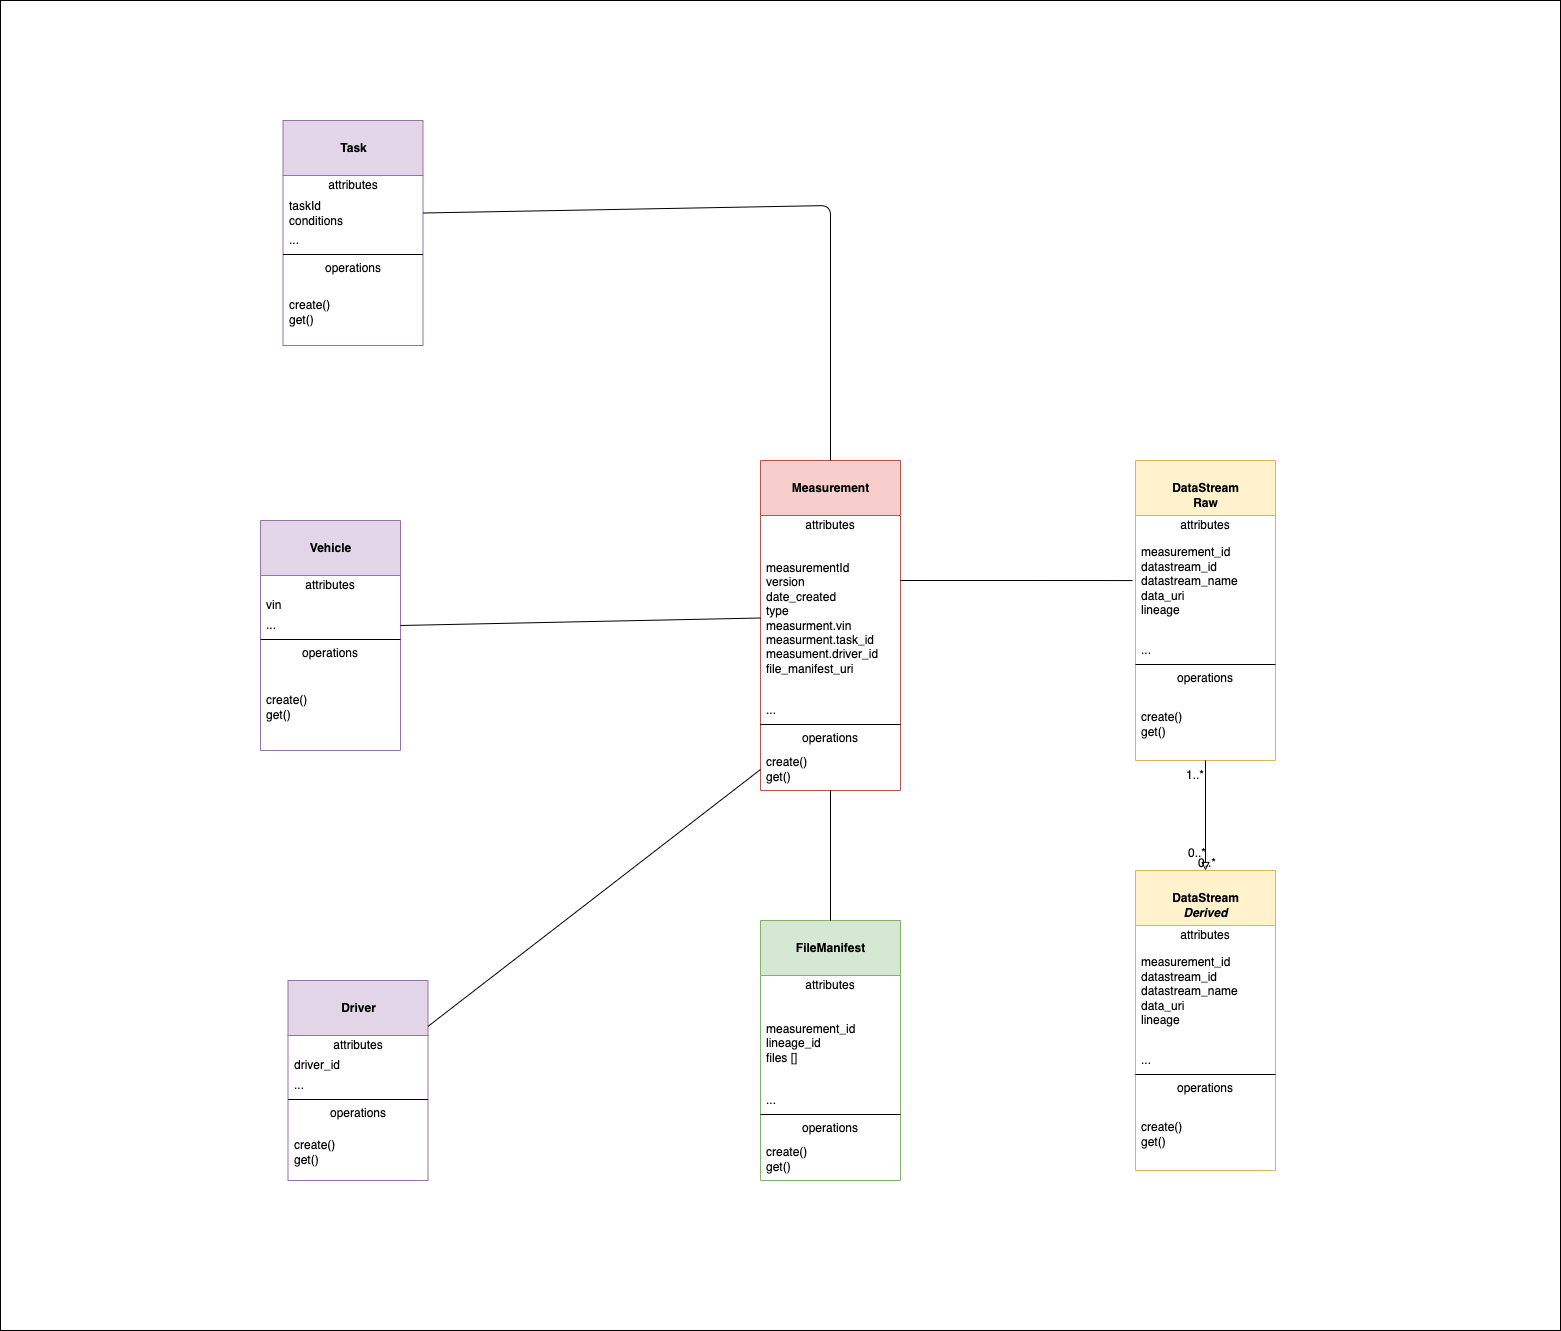

The diagram above was exported from draw.io. Its source (the exported page's mxGraphModel, read from the mxfile embedded in the PNG):
<mxGraphModel dx="2332" dy="1796" grid="1" gridSize="10" guides="1" tooltips="1" connect="1" arrows="1" fold="1" page="1" pageScale="1" pageWidth="850" pageHeight="1100" math="0" shadow="0">
  <root>
    <mxCell id="0" />
    <mxCell id="1" parent="0" />
    <mxCell id="nyvjQaBWpHrhyMIyOivv-56" value="" style="rounded=0;whiteSpace=wrap;html=1;" parent="1" vertex="1">
      <mxGeometry x="-710" y="-300" width="1560" height="1330" as="geometry" />
    </mxCell>
    <mxCell id="nyvjQaBWpHrhyMIyOivv-1" value="&lt;br&gt;&lt;b&gt;Measurement&lt;/b&gt;&lt;br&gt;" style="swimlane;fontStyle=0;align=center;verticalAlign=top;childLayout=stackLayout;horizontal=1;startSize=55;horizontalStack=0;resizeParent=1;resizeParentMax=0;resizeLast=0;collapsible=0;marginBottom=0;html=1;fillColor=#f8cecc;strokeColor=#b85450;" parent="1" vertex="1">
      <mxGeometry x="50" y="160" width="140" height="330" as="geometry" />
    </mxCell>
    <mxCell id="nyvjQaBWpHrhyMIyOivv-2" value="attributes" style="text;html=1;strokeColor=none;fillColor=none;align=center;verticalAlign=middle;spacingLeft=4;spacingRight=4;overflow=hidden;rotatable=0;points=[[0,0.5],[1,0.5]];portConstraint=eastwest;" parent="nyvjQaBWpHrhyMIyOivv-1" vertex="1">
      <mxGeometry y="55" width="140" height="20" as="geometry" />
    </mxCell>
    <mxCell id="nyvjQaBWpHrhyMIyOivv-3" value="measurementId&lt;br&gt;&lt;div&gt;version&amp;nbsp;&lt;/div&gt;&lt;div&gt;date_created&lt;/div&gt;&lt;div&gt;type&lt;/div&gt;&lt;div&gt;measurment.vin&lt;/div&gt;&lt;div&gt;measurment.task_id&lt;/div&gt;&lt;div&gt;measument.driver_id&lt;/div&gt;&lt;div&gt;file_manifest_uri&lt;/div&gt;" style="text;html=1;strokeColor=none;fillColor=none;align=left;verticalAlign=middle;spacingLeft=4;spacingRight=4;overflow=hidden;rotatable=0;points=[[0,0.5],[1,0.5]];portConstraint=eastwest;" parent="nyvjQaBWpHrhyMIyOivv-1" vertex="1">
      <mxGeometry y="75" width="140" height="165" as="geometry" />
    </mxCell>
    <mxCell id="nyvjQaBWpHrhyMIyOivv-5" value="..." style="text;html=1;strokeColor=none;fillColor=none;align=left;verticalAlign=middle;spacingLeft=4;spacingRight=4;overflow=hidden;rotatable=0;points=[[0,0.5],[1,0.5]];portConstraint=eastwest;" parent="nyvjQaBWpHrhyMIyOivv-1" vertex="1">
      <mxGeometry y="240" width="140" height="20" as="geometry" />
    </mxCell>
    <mxCell id="nyvjQaBWpHrhyMIyOivv-6" value="" style="line;strokeWidth=1;fillColor=none;align=left;verticalAlign=middle;spacingTop=-1;spacingLeft=3;spacingRight=3;rotatable=0;labelPosition=right;points=[];portConstraint=eastwest;" parent="nyvjQaBWpHrhyMIyOivv-1" vertex="1">
      <mxGeometry y="260" width="140" height="8" as="geometry" />
    </mxCell>
    <mxCell id="nyvjQaBWpHrhyMIyOivv-7" value="operations" style="text;html=1;strokeColor=none;fillColor=none;align=center;verticalAlign=middle;spacingLeft=4;spacingRight=4;overflow=hidden;rotatable=0;points=[[0,0.5],[1,0.5]];portConstraint=eastwest;" parent="nyvjQaBWpHrhyMIyOivv-1" vertex="1">
      <mxGeometry y="268" width="140" height="20" as="geometry" />
    </mxCell>
    <mxCell id="nyvjQaBWpHrhyMIyOivv-8" value="create()&lt;br&gt;get()" style="text;html=1;strokeColor=none;fillColor=none;align=left;verticalAlign=middle;spacingLeft=4;spacingRight=4;overflow=hidden;rotatable=0;points=[[0,0.5],[1,0.5]];portConstraint=eastwest;" parent="nyvjQaBWpHrhyMIyOivv-1" vertex="1">
      <mxGeometry y="288" width="140" height="42" as="geometry" />
    </mxCell>
    <mxCell id="nyvjQaBWpHrhyMIyOivv-18" value="&lt;br&gt;&lt;b&gt;DataStream&lt;br&gt;Raw&lt;br&gt;&lt;/b&gt;" style="swimlane;fontStyle=0;align=center;verticalAlign=top;childLayout=stackLayout;horizontal=1;startSize=55;horizontalStack=0;resizeParent=1;resizeParentMax=0;resizeLast=0;collapsible=0;marginBottom=0;html=1;fillColor=#fff2cc;strokeColor=#d6b656;" parent="1" vertex="1">
      <mxGeometry x="425" y="160" width="140" height="300" as="geometry" />
    </mxCell>
    <mxCell id="nyvjQaBWpHrhyMIyOivv-19" value="attributes" style="text;html=1;strokeColor=none;fillColor=none;align=center;verticalAlign=middle;spacingLeft=4;spacingRight=4;overflow=hidden;rotatable=0;points=[[0,0.5],[1,0.5]];portConstraint=eastwest;" parent="nyvjQaBWpHrhyMIyOivv-18" vertex="1">
      <mxGeometry y="55" width="140" height="20" as="geometry" />
    </mxCell>
    <mxCell id="nyvjQaBWpHrhyMIyOivv-20" value="measurement_id&lt;br&gt;&lt;div&gt;datastream_id&lt;/div&gt;&lt;div&gt;datastream_name&lt;/div&gt;&lt;div&gt;data_uri&lt;/div&gt;&lt;div&gt;lineage&lt;/div&gt;&lt;div&gt;&lt;br&gt;&lt;/div&gt;" style="text;html=1;strokeColor=none;fillColor=none;align=left;verticalAlign=middle;spacingLeft=4;spacingRight=4;overflow=hidden;rotatable=0;points=[[0,0.5],[1,0.5]];portConstraint=eastwest;" parent="nyvjQaBWpHrhyMIyOivv-18" vertex="1">
      <mxGeometry y="75" width="140" height="105" as="geometry" />
    </mxCell>
    <mxCell id="nyvjQaBWpHrhyMIyOivv-21" value="..." style="text;html=1;strokeColor=none;fillColor=none;align=left;verticalAlign=middle;spacingLeft=4;spacingRight=4;overflow=hidden;rotatable=0;points=[[0,0.5],[1,0.5]];portConstraint=eastwest;" parent="nyvjQaBWpHrhyMIyOivv-18" vertex="1">
      <mxGeometry y="180" width="140" height="20" as="geometry" />
    </mxCell>
    <mxCell id="nyvjQaBWpHrhyMIyOivv-22" value="" style="line;strokeWidth=1;fillColor=none;align=left;verticalAlign=middle;spacingTop=-1;spacingLeft=3;spacingRight=3;rotatable=0;labelPosition=right;points=[];portConstraint=eastwest;" parent="nyvjQaBWpHrhyMIyOivv-18" vertex="1">
      <mxGeometry y="200" width="140" height="8" as="geometry" />
    </mxCell>
    <mxCell id="nyvjQaBWpHrhyMIyOivv-23" value="operations" style="text;html=1;strokeColor=none;fillColor=none;align=center;verticalAlign=middle;spacingLeft=4;spacingRight=4;overflow=hidden;rotatable=0;points=[[0,0.5],[1,0.5]];portConstraint=eastwest;" parent="nyvjQaBWpHrhyMIyOivv-18" vertex="1">
      <mxGeometry y="208" width="140" height="20" as="geometry" />
    </mxCell>
    <mxCell id="nyvjQaBWpHrhyMIyOivv-24" value="create()&lt;br&gt;get()" style="text;html=1;strokeColor=none;fillColor=none;align=left;verticalAlign=middle;spacingLeft=4;spacingRight=4;overflow=hidden;rotatable=0;points=[[0,0.5],[1,0.5]];portConstraint=eastwest;" parent="nyvjQaBWpHrhyMIyOivv-18" vertex="1">
      <mxGeometry y="228" width="140" height="72" as="geometry" />
    </mxCell>
    <mxCell id="nyvjQaBWpHrhyMIyOivv-25" value="&lt;br&gt;&lt;b&gt;FileManifest&lt;/b&gt;&lt;br&gt;" style="swimlane;fontStyle=0;align=center;verticalAlign=top;childLayout=stackLayout;horizontal=1;startSize=55;horizontalStack=0;resizeParent=1;resizeParentMax=0;resizeLast=0;collapsible=0;marginBottom=0;html=1;fillColor=#d5e8d4;strokeColor=#82b366;" parent="1" vertex="1">
      <mxGeometry x="50" y="620" width="140" height="260" as="geometry" />
    </mxCell>
    <mxCell id="nyvjQaBWpHrhyMIyOivv-26" value="attributes" style="text;html=1;strokeColor=none;fillColor=none;align=center;verticalAlign=middle;spacingLeft=4;spacingRight=4;overflow=hidden;rotatable=0;points=[[0,0.5],[1,0.5]];portConstraint=eastwest;" parent="nyvjQaBWpHrhyMIyOivv-25" vertex="1">
      <mxGeometry y="55" width="140" height="20" as="geometry" />
    </mxCell>
    <mxCell id="nyvjQaBWpHrhyMIyOivv-27" value="measurement_id&lt;br&gt;lineage_id&lt;br&gt;files []&amp;nbsp;&amp;nbsp;" style="text;html=1;strokeColor=none;fillColor=none;align=left;verticalAlign=middle;spacingLeft=4;spacingRight=4;overflow=hidden;rotatable=0;points=[[0,0.5],[1,0.5]];portConstraint=eastwest;" parent="nyvjQaBWpHrhyMIyOivv-25" vertex="1">
      <mxGeometry y="75" width="140" height="95" as="geometry" />
    </mxCell>
    <mxCell id="nyvjQaBWpHrhyMIyOivv-29" value="..." style="text;html=1;strokeColor=none;fillColor=none;align=left;verticalAlign=middle;spacingLeft=4;spacingRight=4;overflow=hidden;rotatable=0;points=[[0,0.5],[1,0.5]];portConstraint=eastwest;" parent="nyvjQaBWpHrhyMIyOivv-25" vertex="1">
      <mxGeometry y="170" width="140" height="20" as="geometry" />
    </mxCell>
    <mxCell id="nyvjQaBWpHrhyMIyOivv-30" value="" style="line;strokeWidth=1;fillColor=none;align=left;verticalAlign=middle;spacingTop=-1;spacingLeft=3;spacingRight=3;rotatable=0;labelPosition=right;points=[];portConstraint=eastwest;" parent="nyvjQaBWpHrhyMIyOivv-25" vertex="1">
      <mxGeometry y="190" width="140" height="8" as="geometry" />
    </mxCell>
    <mxCell id="nyvjQaBWpHrhyMIyOivv-31" value="operations" style="text;html=1;strokeColor=none;fillColor=none;align=center;verticalAlign=middle;spacingLeft=4;spacingRight=4;overflow=hidden;rotatable=0;points=[[0,0.5],[1,0.5]];portConstraint=eastwest;" parent="nyvjQaBWpHrhyMIyOivv-25" vertex="1">
      <mxGeometry y="198" width="140" height="20" as="geometry" />
    </mxCell>
    <mxCell id="nyvjQaBWpHrhyMIyOivv-32" value="create()&lt;br&gt;get()" style="text;html=1;strokeColor=none;fillColor=none;align=left;verticalAlign=middle;spacingLeft=4;spacingRight=4;overflow=hidden;rotatable=0;points=[[0,0.5],[1,0.5]];portConstraint=eastwest;" parent="nyvjQaBWpHrhyMIyOivv-25" vertex="1">
      <mxGeometry y="218" width="140" height="42" as="geometry" />
    </mxCell>
    <mxCell id="nyvjQaBWpHrhyMIyOivv-33" value="&lt;br&gt;&lt;b&gt;DataStream&lt;br&gt;&lt;i&gt;Derived&lt;/i&gt;&lt;br&gt;&lt;/b&gt;" style="swimlane;fontStyle=0;align=center;verticalAlign=top;childLayout=stackLayout;horizontal=1;startSize=55;horizontalStack=0;resizeParent=1;resizeParentMax=0;resizeLast=0;collapsible=0;marginBottom=0;html=1;fillColor=#fff2cc;strokeColor=#d6b656;" parent="1" vertex="1">
      <mxGeometry x="425" y="570" width="140" height="300" as="geometry" />
    </mxCell>
    <mxCell id="nyvjQaBWpHrhyMIyOivv-34" value="attributes" style="text;html=1;strokeColor=none;fillColor=none;align=center;verticalAlign=middle;spacingLeft=4;spacingRight=4;overflow=hidden;rotatable=0;points=[[0,0.5],[1,0.5]];portConstraint=eastwest;" parent="nyvjQaBWpHrhyMIyOivv-33" vertex="1">
      <mxGeometry y="55" width="140" height="20" as="geometry" />
    </mxCell>
    <mxCell id="nyvjQaBWpHrhyMIyOivv-35" value="measurement_id&lt;br&gt;&lt;div&gt;datastream_id&lt;/div&gt;&lt;div&gt;datastream_name&lt;/div&gt;&lt;div&gt;data_uri&lt;/div&gt;&lt;div&gt;lineage&lt;/div&gt;&lt;div&gt;&lt;br&gt;&lt;/div&gt;" style="text;html=1;strokeColor=none;fillColor=none;align=left;verticalAlign=middle;spacingLeft=4;spacingRight=4;overflow=hidden;rotatable=0;points=[[0,0.5],[1,0.5]];portConstraint=eastwest;" parent="nyvjQaBWpHrhyMIyOivv-33" vertex="1">
      <mxGeometry y="75" width="140" height="105" as="geometry" />
    </mxCell>
    <mxCell id="nyvjQaBWpHrhyMIyOivv-36" value="..." style="text;html=1;strokeColor=none;fillColor=none;align=left;verticalAlign=middle;spacingLeft=4;spacingRight=4;overflow=hidden;rotatable=0;points=[[0,0.5],[1,0.5]];portConstraint=eastwest;" parent="nyvjQaBWpHrhyMIyOivv-33" vertex="1">
      <mxGeometry y="180" width="140" height="20" as="geometry" />
    </mxCell>
    <mxCell id="nyvjQaBWpHrhyMIyOivv-37" value="" style="line;strokeWidth=1;fillColor=none;align=left;verticalAlign=middle;spacingTop=-1;spacingLeft=3;spacingRight=3;rotatable=0;labelPosition=right;points=[];portConstraint=eastwest;" parent="nyvjQaBWpHrhyMIyOivv-33" vertex="1">
      <mxGeometry y="200" width="140" height="8" as="geometry" />
    </mxCell>
    <mxCell id="nyvjQaBWpHrhyMIyOivv-38" value="operations" style="text;html=1;strokeColor=none;fillColor=none;align=center;verticalAlign=middle;spacingLeft=4;spacingRight=4;overflow=hidden;rotatable=0;points=[[0,0.5],[1,0.5]];portConstraint=eastwest;" parent="nyvjQaBWpHrhyMIyOivv-33" vertex="1">
      <mxGeometry y="208" width="140" height="20" as="geometry" />
    </mxCell>
    <mxCell id="nyvjQaBWpHrhyMIyOivv-39" value="create()&lt;br&gt;get()" style="text;html=1;strokeColor=none;fillColor=none;align=left;verticalAlign=middle;spacingLeft=4;spacingRight=4;overflow=hidden;rotatable=0;points=[[0,0.5],[1,0.5]];portConstraint=eastwest;" parent="nyvjQaBWpHrhyMIyOivv-33" vertex="1">
      <mxGeometry y="228" width="140" height="72" as="geometry" />
    </mxCell>
    <mxCell id="nyvjQaBWpHrhyMIyOivv-40" value="" style="endArrow=block;html=1;rounded=0;endFill=0;" parent="1" source="nyvjQaBWpHrhyMIyOivv-24" target="nyvjQaBWpHrhyMIyOivv-33" edge="1">
      <mxGeometry width="50" height="50" relative="1" as="geometry">
        <mxPoint x="400" y="310" as="sourcePoint" />
        <mxPoint x="450" y="260" as="targetPoint" />
      </mxGeometry>
    </mxCell>
    <mxCell id="nyvjQaBWpHrhyMIyOivv-41" value="" style="endArrow=none;html=1;rounded=0;entryX=-0.021;entryY=0.429;entryDx=0;entryDy=0;entryPerimeter=0;" parent="1" target="nyvjQaBWpHrhyMIyOivv-20" edge="1">
      <mxGeometry width="50" height="50" relative="1" as="geometry">
        <mxPoint x="190" y="280" as="sourcePoint" />
        <mxPoint x="450" y="410" as="targetPoint" />
      </mxGeometry>
    </mxCell>
    <mxCell id="nyvjQaBWpHrhyMIyOivv-49" value="1..*" style="text;html=1;strokeColor=none;fillColor=none;align=center;verticalAlign=middle;whiteSpace=wrap;rounded=0;" parent="1" vertex="1">
      <mxGeometry x="470" y="470" width="30" height="10" as="geometry" />
    </mxCell>
    <mxCell id="nyvjQaBWpHrhyMIyOivv-50" value="0..*" style="text;html=1;strokeColor=none;fillColor=none;align=center;verticalAlign=middle;whiteSpace=wrap;rounded=0;" parent="1" vertex="1">
      <mxGeometry x="467" y="550" width="40" height="5" as="geometry" />
    </mxCell>
    <mxCell id="nyvjQaBWpHrhyMIyOivv-54" value="" style="endArrow=none;html=1;rounded=0;entryX=0.5;entryY=0;entryDx=0;entryDy=0;exitX=0.5;exitY=1;exitDx=0;exitDy=0;exitPerimeter=0;" parent="1" source="nyvjQaBWpHrhyMIyOivv-8" target="nyvjQaBWpHrhyMIyOivv-25" edge="1">
      <mxGeometry width="50" height="50" relative="1" as="geometry">
        <mxPoint x="100" y="420" as="sourcePoint" />
        <mxPoint x="332.05999999999995" y="420.0450000000001" as="targetPoint" />
      </mxGeometry>
    </mxCell>
    <mxCell id="10" value="&lt;br&gt;&lt;b&gt;Task&lt;/b&gt;" style="swimlane;fontStyle=0;align=center;verticalAlign=top;childLayout=stackLayout;horizontal=1;startSize=55;horizontalStack=0;resizeParent=1;resizeParentMax=0;resizeLast=0;collapsible=0;marginBottom=0;html=1;fillColor=#e1d5e7;strokeColor=#9673a6;" parent="1" vertex="1">
      <mxGeometry x="-427.5" y="-180" width="140" height="225" as="geometry" />
    </mxCell>
    <mxCell id="11" value="attributes" style="text;html=1;strokeColor=none;fillColor=none;align=center;verticalAlign=middle;spacingLeft=4;spacingRight=4;overflow=hidden;rotatable=0;points=[[0,0.5],[1,0.5]];portConstraint=eastwest;" parent="10" vertex="1">
      <mxGeometry y="55" width="140" height="20" as="geometry" />
    </mxCell>
    <mxCell id="12" value="taskId&lt;br&gt;conditions" style="text;html=1;strokeColor=none;fillColor=none;align=left;verticalAlign=middle;spacingLeft=4;spacingRight=4;overflow=hidden;rotatable=0;points=[[0,0.5],[1,0.5]];portConstraint=eastwest;" parent="10" vertex="1">
      <mxGeometry y="75" width="140" height="35" as="geometry" />
    </mxCell>
    <mxCell id="14" value="..." style="text;html=1;strokeColor=none;fillColor=none;align=left;verticalAlign=middle;spacingLeft=4;spacingRight=4;overflow=hidden;rotatable=0;points=[[0,0.5],[1,0.5]];portConstraint=eastwest;" parent="10" vertex="1">
      <mxGeometry y="110" width="140" height="20" as="geometry" />
    </mxCell>
    <mxCell id="15" value="" style="line;strokeWidth=1;fillColor=none;align=left;verticalAlign=middle;spacingTop=-1;spacingLeft=3;spacingRight=3;rotatable=0;labelPosition=right;points=[];portConstraint=eastwest;" parent="10" vertex="1">
      <mxGeometry y="130" width="140" height="8" as="geometry" />
    </mxCell>
    <mxCell id="16" value="operations" style="text;html=1;strokeColor=none;fillColor=none;align=center;verticalAlign=middle;spacingLeft=4;spacingRight=4;overflow=hidden;rotatable=0;points=[[0,0.5],[1,0.5]];portConstraint=eastwest;" parent="10" vertex="1">
      <mxGeometry y="138" width="140" height="20" as="geometry" />
    </mxCell>
    <mxCell id="17" value="create()&lt;br&gt;get()" style="text;html=1;strokeColor=none;fillColor=none;align=left;verticalAlign=middle;spacingLeft=4;spacingRight=4;overflow=hidden;rotatable=0;points=[[0,0.5],[1,0.5]];portConstraint=eastwest;" parent="10" vertex="1">
      <mxGeometry y="158" width="140" height="67" as="geometry" />
    </mxCell>
    <mxCell id="18" value="&lt;br&gt;&lt;b&gt;Driver&lt;/b&gt;" style="swimlane;fontStyle=0;align=center;verticalAlign=top;childLayout=stackLayout;horizontal=1;startSize=55;horizontalStack=0;resizeParent=1;resizeParentMax=0;resizeLast=0;collapsible=0;marginBottom=0;html=1;fillColor=#e1d5e7;strokeColor=#9673a6;" parent="1" vertex="1">
      <mxGeometry x="-422.5" y="680" width="140" height="200" as="geometry" />
    </mxCell>
    <mxCell id="19" value="attributes" style="text;html=1;strokeColor=none;fillColor=none;align=center;verticalAlign=middle;spacingLeft=4;spacingRight=4;overflow=hidden;rotatable=0;points=[[0,0.5],[1,0.5]];portConstraint=eastwest;" parent="18" vertex="1">
      <mxGeometry y="55" width="140" height="20" as="geometry" />
    </mxCell>
    <mxCell id="20" value="driver_id" style="text;html=1;strokeColor=none;fillColor=none;align=left;verticalAlign=middle;spacingLeft=4;spacingRight=4;overflow=hidden;rotatable=0;points=[[0,0.5],[1,0.5]];portConstraint=eastwest;" parent="18" vertex="1">
      <mxGeometry y="75" width="140" height="20" as="geometry" />
    </mxCell>
    <mxCell id="22" value="..." style="text;html=1;strokeColor=none;fillColor=none;align=left;verticalAlign=middle;spacingLeft=4;spacingRight=4;overflow=hidden;rotatable=0;points=[[0,0.5],[1,0.5]];portConstraint=eastwest;" parent="18" vertex="1">
      <mxGeometry y="95" width="140" height="20" as="geometry" />
    </mxCell>
    <mxCell id="23" value="" style="line;strokeWidth=1;fillColor=none;align=left;verticalAlign=middle;spacingTop=-1;spacingLeft=3;spacingRight=3;rotatable=0;labelPosition=right;points=[];portConstraint=eastwest;" parent="18" vertex="1">
      <mxGeometry y="115" width="140" height="8" as="geometry" />
    </mxCell>
    <mxCell id="24" value="operations" style="text;html=1;strokeColor=none;fillColor=none;align=center;verticalAlign=middle;spacingLeft=4;spacingRight=4;overflow=hidden;rotatable=0;points=[[0,0.5],[1,0.5]];portConstraint=eastwest;" parent="18" vertex="1">
      <mxGeometry y="123" width="140" height="20" as="geometry" />
    </mxCell>
    <mxCell id="25" value="create()&lt;br&gt;get()" style="text;html=1;strokeColor=none;fillColor=none;align=left;verticalAlign=middle;spacingLeft=4;spacingRight=4;overflow=hidden;rotatable=0;points=[[0,0.5],[1,0.5]];portConstraint=eastwest;" parent="18" vertex="1">
      <mxGeometry y="143" width="140" height="57" as="geometry" />
    </mxCell>
    <mxCell id="34" value="&lt;br&gt;&lt;b&gt;Vehicle&lt;/b&gt;" style="swimlane;fontStyle=0;align=center;verticalAlign=top;childLayout=stackLayout;horizontal=1;startSize=55;horizontalStack=0;resizeParent=1;resizeParentMax=0;resizeLast=0;collapsible=0;marginBottom=0;html=1;fillColor=#e1d5e7;strokeColor=#9673a6;" parent="1" vertex="1">
      <mxGeometry x="-450" y="220" width="140" height="230" as="geometry" />
    </mxCell>
    <mxCell id="35" value="attributes" style="text;html=1;strokeColor=none;fillColor=none;align=center;verticalAlign=middle;spacingLeft=4;spacingRight=4;overflow=hidden;rotatable=0;points=[[0,0.5],[1,0.5]];portConstraint=eastwest;" parent="34" vertex="1">
      <mxGeometry y="55" width="140" height="20" as="geometry" />
    </mxCell>
    <mxCell id="36" value="vin" style="text;html=1;strokeColor=none;fillColor=none;align=left;verticalAlign=middle;spacingLeft=4;spacingRight=4;overflow=hidden;rotatable=0;points=[[0,0.5],[1,0.5]];portConstraint=eastwest;" parent="34" vertex="1">
      <mxGeometry y="75" width="140" height="20" as="geometry" />
    </mxCell>
    <mxCell id="38" value="..." style="text;html=1;strokeColor=none;fillColor=none;align=left;verticalAlign=middle;spacingLeft=4;spacingRight=4;overflow=hidden;rotatable=0;points=[[0,0.5],[1,0.5]];portConstraint=eastwest;" parent="34" vertex="1">
      <mxGeometry y="95" width="140" height="20" as="geometry" />
    </mxCell>
    <mxCell id="39" value="" style="line;strokeWidth=1;fillColor=none;align=left;verticalAlign=middle;spacingTop=-1;spacingLeft=3;spacingRight=3;rotatable=0;labelPosition=right;points=[];portConstraint=eastwest;" parent="34" vertex="1">
      <mxGeometry y="115" width="140" height="8" as="geometry" />
    </mxCell>
    <mxCell id="40" value="operations" style="text;html=1;strokeColor=none;fillColor=none;align=center;verticalAlign=middle;spacingLeft=4;spacingRight=4;overflow=hidden;rotatable=0;points=[[0,0.5],[1,0.5]];portConstraint=eastwest;" parent="34" vertex="1">
      <mxGeometry y="123" width="140" height="20" as="geometry" />
    </mxCell>
    <mxCell id="41" value="create()&lt;br&gt;get()" style="text;html=1;strokeColor=none;fillColor=none;align=left;verticalAlign=middle;spacingLeft=4;spacingRight=4;overflow=hidden;rotatable=0;points=[[0,0.5],[1,0.5]];portConstraint=eastwest;" parent="34" vertex="1">
      <mxGeometry y="143" width="140" height="87" as="geometry" />
    </mxCell>
    <mxCell id="47" value="" style="endArrow=none;html=1;exitX=1;exitY=0.5;exitDx=0;exitDy=0;entryX=0.5;entryY=0;entryDx=0;entryDy=0;" parent="1" source="12" target="nyvjQaBWpHrhyMIyOivv-1" edge="1">
      <mxGeometry width="50" height="50" relative="1" as="geometry">
        <mxPoint x="-240" y="220" as="sourcePoint" />
        <mxPoint x="-190" y="170" as="targetPoint" />
        <Array as="points">
          <mxPoint x="120" y="-95" />
        </Array>
      </mxGeometry>
    </mxCell>
    <mxCell id="48" value="" style="endArrow=none;html=1;exitX=1;exitY=0.5;exitDx=0;exitDy=0;entryX=0;entryY=0.5;entryDx=0;entryDy=0;" parent="1" source="38" target="nyvjQaBWpHrhyMIyOivv-3" edge="1">
      <mxGeometry width="50" height="50" relative="1" as="geometry">
        <mxPoint x="-240" y="470" as="sourcePoint" />
        <mxPoint x="-190" y="420" as="targetPoint" />
      </mxGeometry>
    </mxCell>
    <mxCell id="49" value="" style="endArrow=none;html=1;entryX=0;entryY=0.5;entryDx=0;entryDy=0;" parent="1" source="18" target="nyvjQaBWpHrhyMIyOivv-8" edge="1">
      <mxGeometry width="50" height="50" relative="1" as="geometry">
        <mxPoint x="-240" y="470" as="sourcePoint" />
        <mxPoint x="-190" y="420" as="targetPoint" />
      </mxGeometry>
    </mxCell>
    <mxCell id="52" value="0..*" style="text;html=1;strokeColor=none;fillColor=none;align=center;verticalAlign=middle;whiteSpace=wrap;rounded=0;" parent="1" vertex="1">
      <mxGeometry x="477" y="560" width="40" height="5" as="geometry" />
    </mxCell>
  </root>
</mxGraphModel>